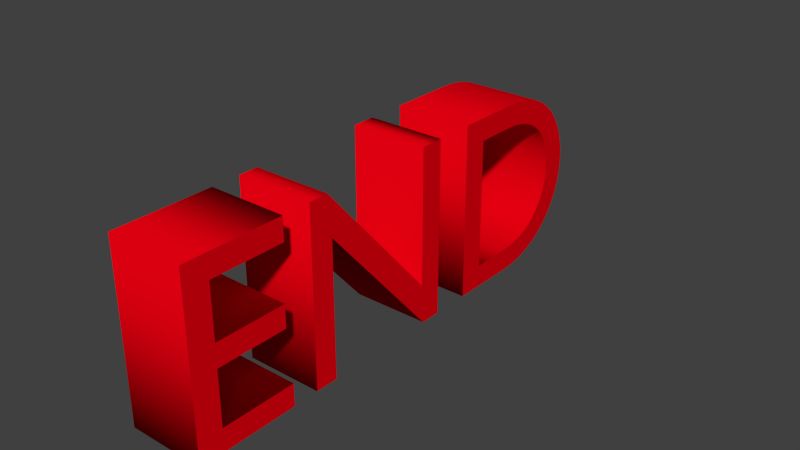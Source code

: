 # Source: end.blend  (saved by Blender 2.76.0; exported with 4.5.12 LTS)
import bpy
from mathutils import Matrix  # noqa: F401  (used for matrix-valued properties, if any)

bpy.ops.wm.read_factory_settings(use_empty=True)
scene = bpy.context.scene
scene.name = 'Scene'

# ---- collections
col_collection_1 = bpy.data.collections.new('Collection 1'); scene.collection.children.link(col_collection_1)

# ---- materials (node trees are filled in below, after node groups)
mat_textcolor = bpy.data.materials.new('textcolor')
mat_textcolor.alpha_threshold = 0.0
mat_textcolor.use_transparent_shadow = False
mat_textcolor.diffuse_color = (0.8, 0.0, 0.005849, 1.0)
mat_textcolor.roughness = 0.5

# ---- material node trees

# ---- world
world_world = bpy.data.worlds.new('World'); scene.world = world_world
world_world.color = (0.05088, 0.05088, 0.05088)
world_world.use_sun_shadow = False
world_world.sun_shadow_jitter_overblur = 0.0
world_world.cycles.sampling_method = 'MANUAL'
world_world.cycles.sample_map_resolution = 256

# ---- curves / text
txt_end = bpy.data.curves.new('End', 'FONT')
txt_end.dimensions = '2D'
txt_end.body = 'END'
txt_end.materials.append(mat_textcolor)
txt_end.use_path_clamp = True
txt_end.bevel_resolution = 0
txt_end.extrude = 0.152

# ---- objects
ob_end = bpy.data.objects.new('End', txt_end)

# ---- transforms, parenting, visibility, modifiers, constraints
ob_end.location = (0.0, -0.6475, -0.2846)
ob_end.rotation_euler = (1.571, 0.0, 1.571)
ob_end.lineart.crease_threshold = 0.0

# ---- collection membership
col_collection_1.objects.link(ob_end)

# ---- scene / render settings (as saved in the file)
scene.frame_start = 1; scene.frame_end = 250; scene.frame_set(1)
scene.render.engine = 'BLENDER_EEVEE_NEXT'
scene.render.resolution_percentage = 50
scene.render.dither_intensity = 0.0
scene.cycles.use_denoising = False
scene.cycles.samples = 10
scene.cycles.sampling_pattern = 'TABULATED_SOBOL'
scene.cycles.light_sampling_threshold = 0.0
scene.cycles.use_adaptive_sampling = False
scene.cycles.use_light_tree = False
scene.cycles.blur_glossy = 0.0
scene.cycles.pixel_filter_type = 'GAUSSIAN'
scene.cycles.sample_clamp_indirect = 0.0
scene.view_settings.view_transform = 'Standard'
bpy.context.view_layer.update()

# ---- added for rendering (the .blend has no active camera and no usable light): camera, sun
cam_auto = bpy.data.cameras.new('AutoCamera')
cam_auto.lens = 50.0
cam_auto.sensor_width = 36.0
cam_auto.clip_end = 1000.0
ob_auto_camera = bpy.data.objects.new('AutoCamera', cam_auto)
scene.collection.objects.link(ob_auto_camera)
ob_auto_camera.location = (2.25347, -2.17662, 1.83822)
ob_auto_camera.rotation_euler = (1.09748, -7.21219e-08, 0.694738)
scene.camera = ob_auto_camera
light_auto_sun = bpy.data.lights.new('AutoSun', 'SUN')
light_auto_sun.energy = 3.0
light_auto_sun.angle = 0.0523599
ob_auto_sun = bpy.data.objects.new('AutoSun', light_auto_sun)
scene.collection.objects.link(ob_auto_sun)
ob_auto_sun.rotation_euler = (0.872665, 0.174533, 0.523599)
bpy.context.view_layer.update()
